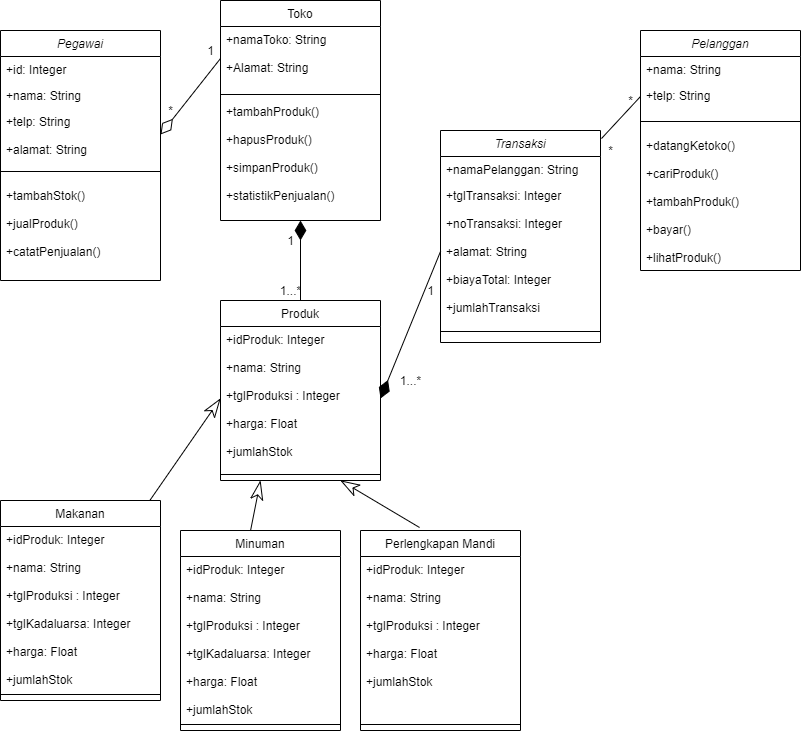

The diagram above was exported from draw.io. Its source (the exported page's mxGraphModel, read from the mxfile embedded in the PNG):
<mxGraphModel dx="868" dy="502" grid="1" gridSize="10" guides="1" tooltips="1" connect="1" arrows="1" fold="1" page="1" pageScale="1" pageWidth="850" pageHeight="400" math="0" shadow="0">
  <root>
    <mxCell id="0" />
    <mxCell id="1" parent="0" />
    <mxCell id="kseVSC_6KwdLRl5tQbme-1" value="Pegawai" style="swimlane;fontStyle=2;align=center;verticalAlign=top;childLayout=stackLayout;horizontal=1;startSize=26;horizontalStack=0;resizeParent=1;resizeLast=0;collapsible=1;marginBottom=0;rounded=0;shadow=0;strokeWidth=1;" vertex="1" parent="1">
      <mxGeometry x="20" y="40" width="160" height="250" as="geometry">
        <mxRectangle x="230" y="140" width="160" height="26" as="alternateBounds" />
      </mxGeometry>
    </mxCell>
    <mxCell id="kseVSC_6KwdLRl5tQbme-2" value="+id: Integer" style="text;align=left;verticalAlign=top;spacingLeft=4;spacingRight=4;overflow=hidden;rotatable=0;points=[[0,0.5],[1,0.5]];portConstraint=eastwest;" vertex="1" parent="kseVSC_6KwdLRl5tQbme-1">
      <mxGeometry y="26" width="160" height="26" as="geometry" />
    </mxCell>
    <mxCell id="kseVSC_6KwdLRl5tQbme-3" value="+nama: String" style="text;align=left;verticalAlign=top;spacingLeft=4;spacingRight=4;overflow=hidden;rotatable=0;points=[[0,0.5],[1,0.5]];portConstraint=eastwest;rounded=0;shadow=0;html=0;" vertex="1" parent="kseVSC_6KwdLRl5tQbme-1">
      <mxGeometry y="52" width="160" height="26" as="geometry" />
    </mxCell>
    <mxCell id="kseVSC_6KwdLRl5tQbme-4" value="+telp: String&#10;&#10;+alamat: String" style="text;align=left;verticalAlign=top;spacingLeft=4;spacingRight=4;overflow=hidden;rotatable=0;points=[[0,0.5],[1,0.5]];portConstraint=eastwest;rounded=0;shadow=0;html=0;" vertex="1" parent="kseVSC_6KwdLRl5tQbme-1">
      <mxGeometry y="78" width="160" height="52" as="geometry" />
    </mxCell>
    <mxCell id="kseVSC_6KwdLRl5tQbme-5" value="" style="line;html=1;strokeWidth=1;align=left;verticalAlign=middle;spacingTop=-1;spacingLeft=3;spacingRight=3;rotatable=0;labelPosition=right;points=[];portConstraint=eastwest;" vertex="1" parent="kseVSC_6KwdLRl5tQbme-1">
      <mxGeometry y="130" width="160" height="22" as="geometry" />
    </mxCell>
    <mxCell id="kseVSC_6KwdLRl5tQbme-6" value="+tambahStok()&#10;&#10;+jualProduk()&#10;&#10;+catatPenjualan()&#10;&#10;&#10;" style="text;align=left;verticalAlign=top;spacingLeft=4;spacingRight=4;overflow=hidden;rotatable=0;points=[[0,0.5],[1,0.5]];portConstraint=eastwest;rounded=0;shadow=0;html=0;" vertex="1" parent="kseVSC_6KwdLRl5tQbme-1">
      <mxGeometry y="152" width="160" height="98" as="geometry" />
    </mxCell>
    <mxCell id="kseVSC_6KwdLRl5tQbme-10" value="Toko" style="swimlane;fontStyle=0;align=center;verticalAlign=top;childLayout=stackLayout;horizontal=1;startSize=26;horizontalStack=0;resizeParent=1;resizeLast=0;collapsible=1;marginBottom=0;rounded=0;shadow=0;strokeWidth=1;" vertex="1" parent="1">
      <mxGeometry x="240" y="10" width="160" height="220" as="geometry">
        <mxRectangle x="550" y="140" width="160" height="26" as="alternateBounds" />
      </mxGeometry>
    </mxCell>
    <mxCell id="kseVSC_6KwdLRl5tQbme-11" value="+namaToko: String&#10;&#10;+Alamat: String" style="text;align=left;verticalAlign=top;spacingLeft=4;spacingRight=4;overflow=hidden;rotatable=0;points=[[0,0.5],[1,0.5]];portConstraint=eastwest;" vertex="1" parent="kseVSC_6KwdLRl5tQbme-10">
      <mxGeometry y="26" width="160" height="64" as="geometry" />
    </mxCell>
    <mxCell id="kseVSC_6KwdLRl5tQbme-12" value="" style="line;html=1;strokeWidth=1;align=left;verticalAlign=middle;spacingTop=-1;spacingLeft=3;spacingRight=3;rotatable=0;labelPosition=right;points=[];portConstraint=eastwest;" vertex="1" parent="kseVSC_6KwdLRl5tQbme-10">
      <mxGeometry y="90" width="160" height="8" as="geometry" />
    </mxCell>
    <mxCell id="kseVSC_6KwdLRl5tQbme-13" value="+tambahProduk()&#10;&#10;+hapusProduk()&#10;&#10;+simpanProduk()&#10;&#10;+statistikPenjualan()" style="text;align=left;verticalAlign=top;spacingLeft=4;spacingRight=4;overflow=hidden;rotatable=0;points=[[0,0.5],[1,0.5]];portConstraint=eastwest;" vertex="1" parent="kseVSC_6KwdLRl5tQbme-10">
      <mxGeometry y="98" width="160" height="112" as="geometry" />
    </mxCell>
    <mxCell id="kseVSC_6KwdLRl5tQbme-14" value="Makanan" style="swimlane;fontStyle=0;align=center;verticalAlign=top;childLayout=stackLayout;horizontal=1;startSize=26;horizontalStack=0;resizeParent=1;resizeLast=0;collapsible=1;marginBottom=0;rounded=0;shadow=0;strokeWidth=1;" vertex="1" parent="1">
      <mxGeometry x="20" y="510" width="160" height="200" as="geometry">
        <mxRectangle x="130" y="380" width="160" height="26" as="alternateBounds" />
      </mxGeometry>
    </mxCell>
    <mxCell id="kseVSC_6KwdLRl5tQbme-15" value="+idProduk: Integer&#10;&#10;+nama: String&#10;&#10;+tglProduksi : Integer&#10;&#10;+tglKadaluarsa: Integer&#10;&#10;+harga: Float&#10;&#10;+jumlahStok&#10;&#10;" style="text;align=left;verticalAlign=top;spacingLeft=4;spacingRight=4;overflow=hidden;rotatable=0;points=[[0,0.5],[1,0.5]];portConstraint=eastwest;" vertex="1" parent="kseVSC_6KwdLRl5tQbme-14">
      <mxGeometry y="26" width="160" height="164" as="geometry" />
    </mxCell>
    <mxCell id="kseVSC_6KwdLRl5tQbme-16" value="" style="line;html=1;strokeWidth=1;align=left;verticalAlign=middle;spacingTop=-1;spacingLeft=3;spacingRight=3;rotatable=0;labelPosition=right;points=[];portConstraint=eastwest;" vertex="1" parent="kseVSC_6KwdLRl5tQbme-14">
      <mxGeometry y="190" width="160" height="8" as="geometry" />
    </mxCell>
    <mxCell id="kseVSC_6KwdLRl5tQbme-56" value="Pelanggan" style="swimlane;fontStyle=2;align=center;verticalAlign=top;childLayout=stackLayout;horizontal=1;startSize=26;horizontalStack=0;resizeParent=1;resizeLast=0;collapsible=1;marginBottom=0;rounded=0;shadow=0;strokeWidth=1;" vertex="1" parent="1">
      <mxGeometry x="660" y="40" width="160" height="240" as="geometry">
        <mxRectangle x="230" y="140" width="160" height="26" as="alternateBounds" />
      </mxGeometry>
    </mxCell>
    <mxCell id="kseVSC_6KwdLRl5tQbme-58" value="+nama: String" style="text;align=left;verticalAlign=top;spacingLeft=4;spacingRight=4;overflow=hidden;rotatable=0;points=[[0,0.5],[1,0.5]];portConstraint=eastwest;rounded=0;shadow=0;html=0;" vertex="1" parent="kseVSC_6KwdLRl5tQbme-56">
      <mxGeometry y="26" width="160" height="26" as="geometry" />
    </mxCell>
    <mxCell id="kseVSC_6KwdLRl5tQbme-59" value="+telp: String&#10;" style="text;align=left;verticalAlign=top;spacingLeft=4;spacingRight=4;overflow=hidden;rotatable=0;points=[[0,0.5],[1,0.5]];portConstraint=eastwest;rounded=0;shadow=0;html=0;" vertex="1" parent="kseVSC_6KwdLRl5tQbme-56">
      <mxGeometry y="52" width="160" height="28" as="geometry" />
    </mxCell>
    <mxCell id="kseVSC_6KwdLRl5tQbme-60" value="" style="line;html=1;strokeWidth=1;align=left;verticalAlign=middle;spacingTop=-1;spacingLeft=3;spacingRight=3;rotatable=0;labelPosition=right;points=[];portConstraint=eastwest;" vertex="1" parent="kseVSC_6KwdLRl5tQbme-56">
      <mxGeometry y="80" width="160" height="22" as="geometry" />
    </mxCell>
    <mxCell id="kseVSC_6KwdLRl5tQbme-61" value="+datangKetoko()&#10;&#10;+cariProduk()&#10;&#10;+tambahProduk()&#10;&#10;+bayar()&#10;&#10;+lihatProduk()&#10;&#10;&#10;&#10;" style="text;align=left;verticalAlign=top;spacingLeft=4;spacingRight=4;overflow=hidden;rotatable=0;points=[[0,0.5],[1,0.5]];portConstraint=eastwest;rounded=0;shadow=0;html=0;" vertex="1" parent="kseVSC_6KwdLRl5tQbme-56">
      <mxGeometry y="102" width="160" height="138" as="geometry" />
    </mxCell>
    <mxCell id="kseVSC_6KwdLRl5tQbme-68" value="Minuman" style="swimlane;fontStyle=0;align=center;verticalAlign=top;childLayout=stackLayout;horizontal=1;startSize=26;horizontalStack=0;resizeParent=1;resizeLast=0;collapsible=1;marginBottom=0;rounded=0;shadow=0;strokeWidth=1;" vertex="1" parent="1">
      <mxGeometry x="200" y="540" width="160" height="200" as="geometry">
        <mxRectangle x="130" y="380" width="160" height="26" as="alternateBounds" />
      </mxGeometry>
    </mxCell>
    <mxCell id="kseVSC_6KwdLRl5tQbme-69" value="+idProduk: Integer&#10;&#10;+nama: String&#10;&#10;+tglProduksi : Integer&#10;&#10;+tglKadaluarsa: Integer&#10;&#10;+harga: Float&#10;&#10;+jumlahStok&#10;&#10;" style="text;align=left;verticalAlign=top;spacingLeft=4;spacingRight=4;overflow=hidden;rotatable=0;points=[[0,0.5],[1,0.5]];portConstraint=eastwest;" vertex="1" parent="kseVSC_6KwdLRl5tQbme-68">
      <mxGeometry y="26" width="160" height="164" as="geometry" />
    </mxCell>
    <mxCell id="kseVSC_6KwdLRl5tQbme-70" value="" style="line;html=1;strokeWidth=1;align=left;verticalAlign=middle;spacingTop=-1;spacingLeft=3;spacingRight=3;rotatable=0;labelPosition=right;points=[];portConstraint=eastwest;" vertex="1" parent="kseVSC_6KwdLRl5tQbme-68">
      <mxGeometry y="190" width="160" height="8" as="geometry" />
    </mxCell>
    <mxCell id="kseVSC_6KwdLRl5tQbme-71" value="Perlengkapan Mandi" style="swimlane;fontStyle=0;align=center;verticalAlign=top;childLayout=stackLayout;horizontal=1;startSize=26;horizontalStack=0;resizeParent=1;resizeLast=0;collapsible=1;marginBottom=0;rounded=0;shadow=0;strokeWidth=1;" vertex="1" parent="1">
      <mxGeometry x="380" y="540" width="160" height="200" as="geometry">
        <mxRectangle x="130" y="380" width="160" height="26" as="alternateBounds" />
      </mxGeometry>
    </mxCell>
    <mxCell id="kseVSC_6KwdLRl5tQbme-72" value="+idProduk: Integer&#10;&#10;+nama: String&#10;&#10;+tglProduksi : Integer&#10;&#10;+harga: Float&#10;&#10;+jumlahStok&#10;&#10;" style="text;align=left;verticalAlign=top;spacingLeft=4;spacingRight=4;overflow=hidden;rotatable=0;points=[[0,0.5],[1,0.5]];portConstraint=eastwest;" vertex="1" parent="kseVSC_6KwdLRl5tQbme-71">
      <mxGeometry y="26" width="160" height="164" as="geometry" />
    </mxCell>
    <mxCell id="kseVSC_6KwdLRl5tQbme-73" value="" style="line;html=1;strokeWidth=1;align=left;verticalAlign=middle;spacingTop=-1;spacingLeft=3;spacingRight=3;rotatable=0;labelPosition=right;points=[];portConstraint=eastwest;" vertex="1" parent="kseVSC_6KwdLRl5tQbme-71">
      <mxGeometry y="190" width="160" height="8" as="geometry" />
    </mxCell>
    <mxCell id="kseVSC_6KwdLRl5tQbme-74" value="Produk" style="swimlane;fontStyle=0;align=center;verticalAlign=top;childLayout=stackLayout;horizontal=1;startSize=26;horizontalStack=0;resizeParent=1;resizeLast=0;collapsible=1;marginBottom=0;rounded=0;shadow=0;strokeWidth=1;" vertex="1" parent="1">
      <mxGeometry x="240" y="310" width="160" height="180" as="geometry">
        <mxRectangle x="130" y="380" width="160" height="26" as="alternateBounds" />
      </mxGeometry>
    </mxCell>
    <mxCell id="kseVSC_6KwdLRl5tQbme-75" value="+idProduk: Integer&#10;&#10;+nama: String&#10;&#10;+tglProduksi : Integer&#10;&#10;+harga: Float&#10;&#10;+jumlahStok&#10;&#10;" style="text;align=left;verticalAlign=top;spacingLeft=4;spacingRight=4;overflow=hidden;rotatable=0;points=[[0,0.5],[1,0.5]];portConstraint=eastwest;" vertex="1" parent="kseVSC_6KwdLRl5tQbme-74">
      <mxGeometry y="26" width="160" height="144" as="geometry" />
    </mxCell>
    <mxCell id="kseVSC_6KwdLRl5tQbme-76" value="" style="line;html=1;strokeWidth=1;align=left;verticalAlign=middle;spacingTop=-1;spacingLeft=3;spacingRight=3;rotatable=0;labelPosition=right;points=[];portConstraint=eastwest;" vertex="1" parent="kseVSC_6KwdLRl5tQbme-74">
      <mxGeometry y="170" width="160" height="8" as="geometry" />
    </mxCell>
    <mxCell id="kseVSC_6KwdLRl5tQbme-28" value="Transaksi" style="swimlane;fontStyle=2;align=center;verticalAlign=top;childLayout=stackLayout;horizontal=1;startSize=26;horizontalStack=0;resizeParent=1;resizeLast=0;collapsible=1;marginBottom=0;rounded=0;shadow=0;strokeWidth=1;" vertex="1" parent="1">
      <mxGeometry x="460" y="140" width="160" height="212" as="geometry">
        <mxRectangle x="230" y="140" width="160" height="26" as="alternateBounds" />
      </mxGeometry>
    </mxCell>
    <mxCell id="kseVSC_6KwdLRl5tQbme-30" value="+namaPelanggan: String" style="text;align=left;verticalAlign=top;spacingLeft=4;spacingRight=4;overflow=hidden;rotatable=0;points=[[0,0.5],[1,0.5]];portConstraint=eastwest;rounded=0;shadow=0;html=0;" vertex="1" parent="kseVSC_6KwdLRl5tQbme-28">
      <mxGeometry y="26" width="160" height="26" as="geometry" />
    </mxCell>
    <mxCell id="kseVSC_6KwdLRl5tQbme-31" value="+tglTransaksi: Integer&#10;&#10;+noTransaksi: Integer&#10;&#10;+alamat: String&#10;&#10;+biayaTotal: Integer&#10;&#10;+jumlahTransaksi" style="text;align=left;verticalAlign=top;spacingLeft=4;spacingRight=4;overflow=hidden;rotatable=0;points=[[0,0.5],[1,0.5]];portConstraint=eastwest;rounded=0;shadow=0;html=0;" vertex="1" parent="kseVSC_6KwdLRl5tQbme-28">
      <mxGeometry y="52" width="160" height="138" as="geometry" />
    </mxCell>
    <mxCell id="kseVSC_6KwdLRl5tQbme-32" value="" style="line;html=1;strokeWidth=1;align=left;verticalAlign=middle;spacingTop=-1;spacingLeft=3;spacingRight=3;rotatable=0;labelPosition=right;points=[];portConstraint=eastwest;" vertex="1" parent="kseVSC_6KwdLRl5tQbme-28">
      <mxGeometry y="190" width="160" height="22" as="geometry" />
    </mxCell>
    <mxCell id="kseVSC_6KwdLRl5tQbme-78" value="" style="endArrow=classicThin;html=1;entryX=0;entryY=0.5;entryDx=0;entryDy=0;endFill=0;endSize=17;" edge="1" parent="1" source="kseVSC_6KwdLRl5tQbme-14" target="kseVSC_6KwdLRl5tQbme-75">
      <mxGeometry width="50" height="50" relative="1" as="geometry">
        <mxPoint x="110" y="480" as="sourcePoint" />
        <mxPoint x="160" y="430" as="targetPoint" />
      </mxGeometry>
    </mxCell>
    <mxCell id="kseVSC_6KwdLRl5tQbme-79" value="" style="endArrow=classicThin;html=1;entryX=0.25;entryY=1;entryDx=0;entryDy=0;endFill=0;endSize=17;exitX=0.438;exitY=0;exitDx=0;exitDy=0;exitPerimeter=0;" edge="1" parent="1" source="kseVSC_6KwdLRl5tQbme-68" target="kseVSC_6KwdLRl5tQbme-74">
      <mxGeometry width="50" height="50" relative="1" as="geometry">
        <mxPoint x="190" y="543.5219683655537" as="sourcePoint" />
        <mxPoint x="292.0799999999999" y="445.93600000000004" as="targetPoint" />
      </mxGeometry>
    </mxCell>
    <mxCell id="kseVSC_6KwdLRl5tQbme-80" value="" style="endArrow=classicThin;html=1;entryX=0.75;entryY=1;entryDx=0;entryDy=0;endFill=0;endSize=17;exitX=0.369;exitY=-0.015;exitDx=0;exitDy=0;exitPerimeter=0;" edge="1" parent="1" source="kseVSC_6KwdLRl5tQbme-71" target="kseVSC_6KwdLRl5tQbme-74">
      <mxGeometry width="50" height="50" relative="1" as="geometry">
        <mxPoint x="200" y="553.5219683655537" as="sourcePoint" />
        <mxPoint x="302.0799999999999" y="455.93600000000004" as="targetPoint" />
      </mxGeometry>
    </mxCell>
    <mxCell id="kseVSC_6KwdLRl5tQbme-81" value="" style="endArrow=diamondThin;html=1;exitX=0;exitY=0.5;exitDx=0;exitDy=0;entryX=1;entryY=0.5;entryDx=0;entryDy=0;endSize=17;endFill=1;" edge="1" parent="1" source="kseVSC_6KwdLRl5tQbme-31" target="kseVSC_6KwdLRl5tQbme-75">
      <mxGeometry width="50" height="50" relative="1" as="geometry">
        <mxPoint x="410" y="400" as="sourcePoint" />
        <mxPoint x="460" y="350" as="targetPoint" />
      </mxGeometry>
    </mxCell>
    <mxCell id="kseVSC_6KwdLRl5tQbme-82" value="1...*" style="text;html=1;align=center;verticalAlign=middle;resizable=0;points=[];autosize=1;" vertex="1" parent="1">
      <mxGeometry x="410" y="380" width="40" height="20" as="geometry" />
    </mxCell>
    <mxCell id="kseVSC_6KwdLRl5tQbme-83" value="" style="endArrow=none;html=1;exitX=1.006;exitY=0.038;exitDx=0;exitDy=0;exitPerimeter=0;entryX=0;entryY=0.5;entryDx=0;entryDy=0;" edge="1" parent="1" source="kseVSC_6KwdLRl5tQbme-28" target="kseVSC_6KwdLRl5tQbme-59">
      <mxGeometry width="50" height="50" relative="1" as="geometry">
        <mxPoint x="580" y="80" as="sourcePoint" />
        <mxPoint x="630" y="30" as="targetPoint" />
      </mxGeometry>
    </mxCell>
    <mxCell id="kseVSC_6KwdLRl5tQbme-84" value="*" style="text;html=1;align=center;verticalAlign=middle;resizable=0;points=[];autosize=1;strokeWidth=1;" vertex="1" parent="1">
      <mxGeometry x="640" y="100" width="20" height="20" as="geometry" />
    </mxCell>
    <mxCell id="kseVSC_6KwdLRl5tQbme-85" value="*" style="text;html=1;align=center;verticalAlign=middle;resizable=0;points=[];autosize=1;" vertex="1" parent="1">
      <mxGeometry x="620" y="150" width="20" height="20" as="geometry" />
    </mxCell>
    <mxCell id="kseVSC_6KwdLRl5tQbme-86" value="1" style="text;html=1;align=center;verticalAlign=middle;resizable=0;points=[];autosize=1;" vertex="1" parent="1">
      <mxGeometry x="440" y="290" width="20" height="20" as="geometry" />
    </mxCell>
    <mxCell id="kseVSC_6KwdLRl5tQbme-87" value="" style="endArrow=diamondThin;html=1;exitX=0.5;exitY=0;exitDx=0;exitDy=0;entryX=0.5;entryY=1;entryDx=0;entryDy=0;endSize=17;endFill=1;" edge="1" parent="1" source="kseVSC_6KwdLRl5tQbme-74" target="kseVSC_6KwdLRl5tQbme-10">
      <mxGeometry width="50" height="50" relative="1" as="geometry">
        <mxPoint x="430" y="200" as="sourcePoint" />
        <mxPoint x="370" y="304" as="targetPoint" />
      </mxGeometry>
    </mxCell>
    <mxCell id="kseVSC_6KwdLRl5tQbme-89" value="1" style="text;html=1;align=center;verticalAlign=middle;resizable=0;points=[];autosize=1;" vertex="1" parent="1">
      <mxGeometry x="300" y="240" width="20" height="20" as="geometry" />
    </mxCell>
    <mxCell id="kseVSC_6KwdLRl5tQbme-90" value="1...*" style="text;html=1;align=center;verticalAlign=middle;resizable=0;points=[];autosize=1;" vertex="1" parent="1">
      <mxGeometry x="290" y="290" width="40" height="20" as="geometry" />
    </mxCell>
    <mxCell id="kseVSC_6KwdLRl5tQbme-91" value="" style="endArrow=diamondThin;html=1;exitX=0;exitY=0.5;exitDx=0;exitDy=0;entryX=1;entryY=0.5;entryDx=0;entryDy=0;endSize=17;endFill=0;" edge="1" parent="1" source="kseVSC_6KwdLRl5tQbme-11" target="kseVSC_6KwdLRl5tQbme-4">
      <mxGeometry width="50" height="50" relative="1" as="geometry">
        <mxPoint x="240" y="248" as="sourcePoint" />
        <mxPoint x="180" y="352" as="targetPoint" />
      </mxGeometry>
    </mxCell>
    <mxCell id="kseVSC_6KwdLRl5tQbme-92" value="*" style="text;html=1;align=center;verticalAlign=middle;resizable=0;points=[];autosize=1;" vertex="1" parent="1">
      <mxGeometry x="180" y="110" width="20" height="20" as="geometry" />
    </mxCell>
    <mxCell id="kseVSC_6KwdLRl5tQbme-93" value="1" style="text;html=1;align=center;verticalAlign=middle;resizable=0;points=[];autosize=1;" vertex="1" parent="1">
      <mxGeometry x="220" y="50" width="20" height="20" as="geometry" />
    </mxCell>
  </root>
</mxGraphModel>